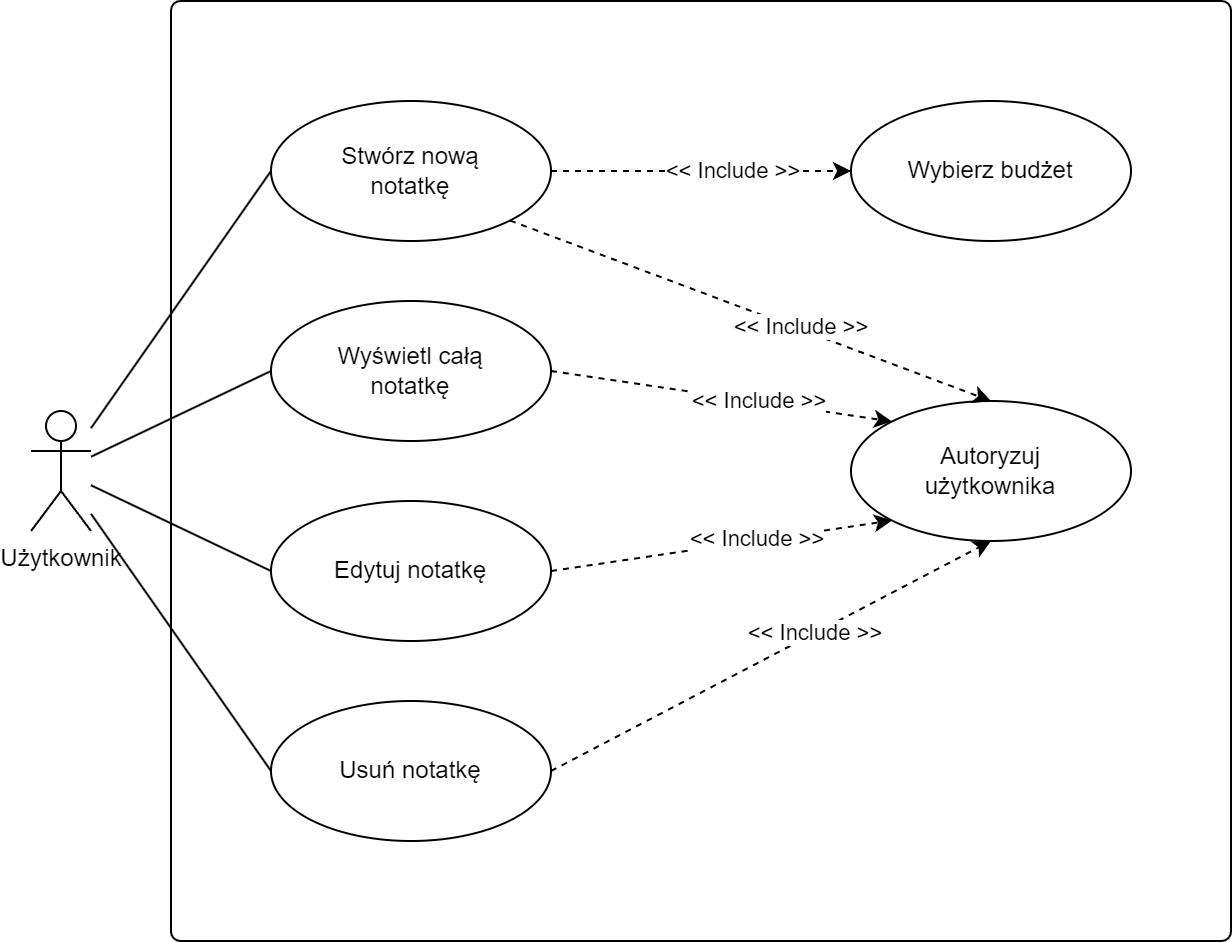

The diagram above was exported from draw.io. Its source (the exported page's mxGraphModel, read from the mxfile embedded in the PNG):
<mxGraphModel dx="1418" dy="838" grid="1" gridSize="10" guides="1" tooltips="1" connect="1" arrows="1" fold="1" page="1" pageScale="1" pageWidth="827" pageHeight="1169" math="0" shadow="0">
  <root>
    <mxCell id="0" />
    <mxCell id="1" parent="0" />
    <mxCell id="6cIQ5ozyHfJKtPq_Qfb3-9" value="" style="rounded=1;whiteSpace=wrap;html=1;arcSize=1;shadow=0;strokeColor=default;gradientColor=none;" parent="1" vertex="1">
      <mxGeometry x="220" y="150" width="530" height="470" as="geometry" />
    </mxCell>
    <mxCell id="6cIQ5ozyHfJKtPq_Qfb3-10" style="rounded=0;orthogonalLoop=1;jettySize=auto;html=1;entryX=0;entryY=0.5;entryDx=0;entryDy=0;endArrow=none;endFill=0;" parent="1" source="6cIQ5ozyHfJKtPq_Qfb3-13" target="6cIQ5ozyHfJKtPq_Qfb3-21" edge="1">
      <mxGeometry relative="1" as="geometry" />
    </mxCell>
    <mxCell id="6cIQ5ozyHfJKtPq_Qfb3-11" style="edgeStyle=none;rounded=0;orthogonalLoop=1;jettySize=auto;html=1;entryX=0;entryY=0.5;entryDx=0;entryDy=0;endArrow=none;endFill=0;" parent="1" source="6cIQ5ozyHfJKtPq_Qfb3-13" target="6cIQ5ozyHfJKtPq_Qfb3-22" edge="1">
      <mxGeometry relative="1" as="geometry" />
    </mxCell>
    <mxCell id="6cIQ5ozyHfJKtPq_Qfb3-12" style="edgeStyle=none;rounded=0;orthogonalLoop=1;jettySize=auto;html=1;entryX=0;entryY=0.5;entryDx=0;entryDy=0;endArrow=none;endFill=0;" parent="1" source="6cIQ5ozyHfJKtPq_Qfb3-13" target="6cIQ5ozyHfJKtPq_Qfb3-23" edge="1">
      <mxGeometry relative="1" as="geometry" />
    </mxCell>
    <mxCell id="6cIQ5ozyHfJKtPq_Qfb3-35" style="rounded=0;orthogonalLoop=1;jettySize=auto;html=1;entryX=0;entryY=0.5;entryDx=0;entryDy=0;endArrow=none;endFill=0;" parent="1" source="6cIQ5ozyHfJKtPq_Qfb3-13" target="6cIQ5ozyHfJKtPq_Qfb3-30" edge="1">
      <mxGeometry relative="1" as="geometry" />
    </mxCell>
    <mxCell id="6cIQ5ozyHfJKtPq_Qfb3-13" value="Użytkownik" style="shape=umlActor;verticalLabelPosition=bottom;verticalAlign=top;html=1;" parent="1" vertex="1">
      <mxGeometry x="150" y="355" width="30" height="60" as="geometry" />
    </mxCell>
    <mxCell id="6cIQ5ozyHfJKtPq_Qfb3-14" value="Autoryzuj&lt;br&gt;użytkownika" style="ellipse;whiteSpace=wrap;html=1;" parent="1" vertex="1">
      <mxGeometry x="560" y="350" width="140" height="70" as="geometry" />
    </mxCell>
    <mxCell id="6cIQ5ozyHfJKtPq_Qfb3-15" style="edgeStyle=none;rounded=0;orthogonalLoop=1;jettySize=auto;html=1;exitX=1;exitY=0.5;exitDx=0;exitDy=0;entryX=0;entryY=0;entryDx=0;entryDy=0;endArrow=classic;endFill=1;dashed=1;labelBorderColor=none;" parent="1" source="6cIQ5ozyHfJKtPq_Qfb3-21" target="6cIQ5ozyHfJKtPq_Qfb3-14" edge="1">
      <mxGeometry relative="1" as="geometry" />
    </mxCell>
    <mxCell id="6cIQ5ozyHfJKtPq_Qfb3-16" value="&amp;lt;&amp;lt; Include &amp;gt;&amp;gt;" style="edgeLabel;html=1;align=center;verticalAlign=middle;resizable=0;points=[];" parent="6cIQ5ozyHfJKtPq_Qfb3-15" vertex="1" connectable="0">
      <mxGeometry x="0.2026" y="1" relative="1" as="geometry">
        <mxPoint as="offset" />
      </mxGeometry>
    </mxCell>
    <mxCell id="6cIQ5ozyHfJKtPq_Qfb3-21" value="Wyświetl całą&lt;br&gt;notatkę" style="ellipse;whiteSpace=wrap;html=1;" parent="1" vertex="1">
      <mxGeometry x="270" y="300" width="140" height="70" as="geometry" />
    </mxCell>
    <mxCell id="6cIQ5ozyHfJKtPq_Qfb3-22" value="Edytuj notatkę" style="ellipse;whiteSpace=wrap;html=1;" parent="1" vertex="1">
      <mxGeometry x="270" y="400" width="140" height="70" as="geometry" />
    </mxCell>
    <mxCell id="6cIQ5ozyHfJKtPq_Qfb3-23" value="Usuń notatkę" style="ellipse;whiteSpace=wrap;html=1;" parent="1" vertex="1">
      <mxGeometry x="270" y="500" width="140" height="70" as="geometry" />
    </mxCell>
    <mxCell id="6cIQ5ozyHfJKtPq_Qfb3-24" style="edgeStyle=none;rounded=0;orthogonalLoop=1;jettySize=auto;html=1;exitX=1;exitY=0.5;exitDx=0;exitDy=0;entryX=0;entryY=1;entryDx=0;entryDy=0;endArrow=classic;endFill=1;dashed=1;labelBorderColor=none;" parent="1" source="6cIQ5ozyHfJKtPq_Qfb3-22" target="6cIQ5ozyHfJKtPq_Qfb3-14" edge="1">
      <mxGeometry relative="1" as="geometry">
        <mxPoint x="423.9999999999975" y="305" as="sourcePoint" />
        <mxPoint x="590.0000000000005" y="480" as="targetPoint" />
      </mxGeometry>
    </mxCell>
    <mxCell id="6cIQ5ozyHfJKtPq_Qfb3-25" value="&amp;lt;&amp;lt; Include &amp;gt;&amp;gt;" style="edgeLabel;html=1;align=center;verticalAlign=middle;resizable=0;points=[];" parent="6cIQ5ozyHfJKtPq_Qfb3-24" vertex="1" connectable="0">
      <mxGeometry x="0.2026" y="1" relative="1" as="geometry">
        <mxPoint as="offset" />
      </mxGeometry>
    </mxCell>
    <mxCell id="6cIQ5ozyHfJKtPq_Qfb3-26" style="edgeStyle=none;rounded=0;orthogonalLoop=1;jettySize=auto;html=1;exitX=1;exitY=0.5;exitDx=0;exitDy=0;entryX=0.5;entryY=1;entryDx=0;entryDy=0;endArrow=classic;endFill=1;dashed=1;labelBorderColor=none;" parent="1" source="6cIQ5ozyHfJKtPq_Qfb3-23" target="6cIQ5ozyHfJKtPq_Qfb3-14" edge="1">
      <mxGeometry relative="1" as="geometry">
        <mxPoint x="423.9999999999975" y="345" as="sourcePoint" />
        <mxPoint x="590.0000000000005" y="450" as="targetPoint" />
      </mxGeometry>
    </mxCell>
    <mxCell id="6cIQ5ozyHfJKtPq_Qfb3-27" value="&amp;lt;&amp;lt; Include &amp;gt;&amp;gt;" style="edgeLabel;html=1;align=center;verticalAlign=middle;resizable=0;points=[];" parent="6cIQ5ozyHfJKtPq_Qfb3-26" vertex="1" connectable="0">
      <mxGeometry x="0.2026" y="1" relative="1" as="geometry">
        <mxPoint as="offset" />
      </mxGeometry>
    </mxCell>
    <mxCell id="6cIQ5ozyHfJKtPq_Qfb3-30" value="Stwórz nową&lt;br&gt;notatkę" style="ellipse;whiteSpace=wrap;html=1;" parent="1" vertex="1">
      <mxGeometry x="270" y="200" width="140" height="70" as="geometry" />
    </mxCell>
    <mxCell id="6cIQ5ozyHfJKtPq_Qfb3-32" style="edgeStyle=none;rounded=0;orthogonalLoop=1;jettySize=auto;html=1;exitX=1;exitY=1;exitDx=0;exitDy=0;entryX=0.5;entryY=0;entryDx=0;entryDy=0;endArrow=classic;endFill=1;dashed=1;labelBorderColor=none;" parent="1" source="6cIQ5ozyHfJKtPq_Qfb3-30" target="6cIQ5ozyHfJKtPq_Qfb3-14" edge="1">
      <mxGeometry relative="1" as="geometry">
        <mxPoint x="420.00000000000114" y="345" as="sourcePoint" />
        <mxPoint x="640" y="410" as="targetPoint" />
      </mxGeometry>
    </mxCell>
    <mxCell id="6cIQ5ozyHfJKtPq_Qfb3-33" value="&amp;lt;&amp;lt; Include &amp;gt;&amp;gt;" style="edgeLabel;html=1;align=center;verticalAlign=middle;resizable=0;points=[];" parent="6cIQ5ozyHfJKtPq_Qfb3-32" vertex="1" connectable="0">
      <mxGeometry x="0.2026" y="1" relative="1" as="geometry">
        <mxPoint as="offset" />
      </mxGeometry>
    </mxCell>
    <mxCell id="4cSBn6OiW1ClaepXTCtQ-1" value="Wybierz budżet" style="ellipse;whiteSpace=wrap;html=1;" parent="1" vertex="1">
      <mxGeometry x="560" y="200" width="140" height="70" as="geometry" />
    </mxCell>
    <mxCell id="4cSBn6OiW1ClaepXTCtQ-3" style="edgeStyle=none;rounded=0;orthogonalLoop=1;jettySize=auto;html=1;exitX=1;exitY=0.5;exitDx=0;exitDy=0;entryX=0;entryY=0.5;entryDx=0;entryDy=0;endArrow=classic;endFill=1;dashed=1;labelBorderColor=none;" parent="1" source="6cIQ5ozyHfJKtPq_Qfb3-30" target="4cSBn6OiW1ClaepXTCtQ-1" edge="1">
      <mxGeometry relative="1" as="geometry">
        <mxPoint x="419.9999999999993" y="245" as="sourcePoint" />
        <mxPoint x="640" y="360" as="targetPoint" />
      </mxGeometry>
    </mxCell>
    <mxCell id="4cSBn6OiW1ClaepXTCtQ-4" value="&amp;lt;&amp;lt; Include &amp;gt;&amp;gt;" style="edgeLabel;html=1;align=center;verticalAlign=middle;resizable=0;points=[];" parent="4cSBn6OiW1ClaepXTCtQ-3" vertex="1" connectable="0">
      <mxGeometry x="0.2026" y="1" relative="1" as="geometry">
        <mxPoint as="offset" />
      </mxGeometry>
    </mxCell>
  </root>
</mxGraphModel>